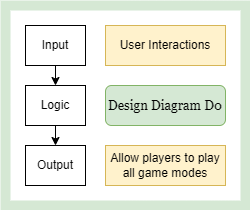

The diagram above was exported from draw.io. Its source (the exported page's mxGraphModel, read from the mxfile embedded in the PNG):
<mxGraphModel dx="2681" dy="881" grid="1" gridSize="10" guides="1" tooltips="1" connect="1" arrows="1" fold="1" page="1" pageScale="1" pageWidth="850" pageHeight="1100" background="none" math="0" shadow="0">
  <root>
    <mxCell id="0" />
    <mxCell id="1" parent="0" />
    <mxCell id="2" style="edgeStyle=orthogonalEdgeStyle;rounded=0;orthogonalLoop=1;jettySize=auto;html=1;exitX=0.5;exitY=1;exitDx=0;exitDy=0;entryX=0.5;entryY=0;entryDx=0;entryDy=0;" edge="1" source="3" target="8" parent="1">
      <mxGeometry relative="1" as="geometry" />
    </mxCell>
    <mxCell id="3" value="Input" style="rounded=0;whiteSpace=wrap;html=1;" vertex="1" parent="1">
      <mxGeometry x="-540" y="200" width="60" height="40" as="geometry" />
    </mxCell>
    <mxCell id="4" value="Output" style="rounded=0;whiteSpace=wrap;html=1;" vertex="1" parent="1">
      <mxGeometry x="-540" y="320" width="60" height="40" as="geometry" />
    </mxCell>
    <mxCell id="5" value="User Interactions" style="rounded=0;whiteSpace=wrap;html=1;fillColor=#fff2cc;strokeColor=#d6b656;" vertex="1" parent="1">
      <mxGeometry x="-460" y="200" width="120" height="40" as="geometry" />
    </mxCell>
    <mxCell id="6" value="Allow players to play all game modes" style="rounded=0;whiteSpace=wrap;html=1;fillColor=#fff2cc;strokeColor=#d6b656;" vertex="1" parent="1">
      <mxGeometry x="-460" y="320" width="120" height="40" as="geometry" />
    </mxCell>
    <mxCell id="7" style="edgeStyle=orthogonalEdgeStyle;rounded=0;orthogonalLoop=1;jettySize=auto;html=1;exitX=0.5;exitY=1;exitDx=0;exitDy=0;entryX=0.5;entryY=0;entryDx=0;entryDy=0;" edge="1" source="8" target="4" parent="1">
      <mxGeometry relative="1" as="geometry" />
    </mxCell>
    <mxCell id="8" value="Logic" style="rounded=0;whiteSpace=wrap;html=1;" vertex="1" parent="1">
      <mxGeometry x="-540" y="260" width="60" height="40" as="geometry" />
    </mxCell>
    <mxCell id="9" value="Design Diagram D0" style="whiteSpace=wrap;html=1;fillColor=#d5e8d4;strokeColor=#82b366;fontSize=13;fontFamily=Georgia;rounded=1;glass=0;shadow=0;gradientColor=none;" vertex="1" parent="1">
      <mxGeometry x="-460" y="260" width="120" height="40" as="geometry" />
    </mxCell>
    <mxCell id="10" value="" style="whiteSpace=wrap;html=1;fillColor=none;container=0;strokeWidth=10;strokeColor=#d5e8d4;" vertex="1" parent="1">
      <mxGeometry x="-560" y="180" width="240" height="200" as="geometry" />
    </mxCell>
  </root>
</mxGraphModel>